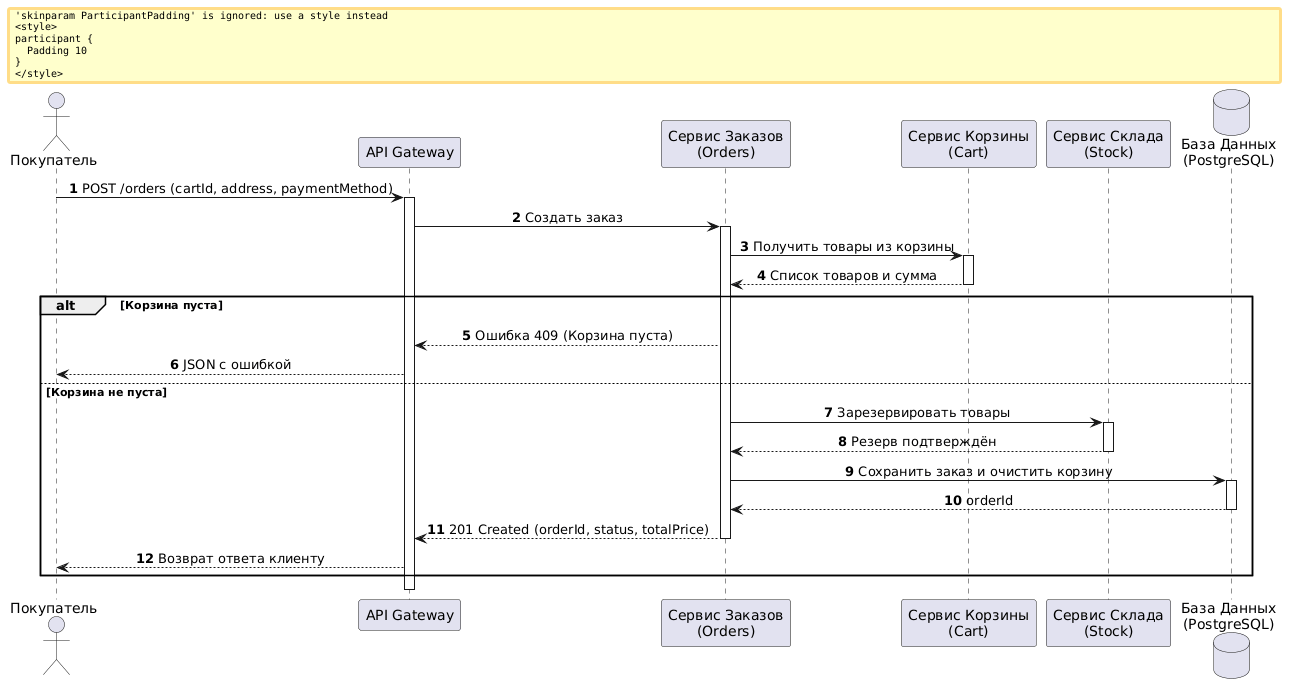

The diagram above was rendered by PlantUML. Its source (embedded in the PNG):
@startuml
autonumber
skinparam ParticipantPadding 10
skinparam sequenceMessageAlign center

actor "Покупатель" as Client
participant "API Gateway" as Gateway
participant "Сервис Заказов\n(Orders)" as Orders
participant "Сервис Корзины\n(Cart)" as Cart
participant "Сервис Склада\n(Stock)" as Stock
database "База Данных\n(PostgreSQL)" as DB

Client -> Gateway: POST /orders (cartId, address, paymentMethod)
activate Gateway

Gateway -> Orders: Создать заказ
activate Orders

Orders -> Cart: Получить товары из корзины
activate Cart
Cart --> Orders: Список товаров и сумма
deactivate Cart

alt Корзина пуста
    Orders --> Gateway: Ошибка 409 (Корзина пуста)
    Gateway --> Client: JSON с ошибкой
else Корзина не пуста
    
    Orders -> Stock: Зарезервировать товары
    activate Stock
    Stock --> Orders: Резерв подтверждён
    deactivate Stock

    Orders -> DB: Сохранить заказ и очистить корзину
    activate DB
    DB --> Orders: orderId
    deactivate DB

    Orders --> Gateway: 201 Created (orderId, status, totalPrice)
    deactivate Orders
    
    Gateway --> Client: Возврат ответа клиенту
end

deactivate Gateway
@enduml